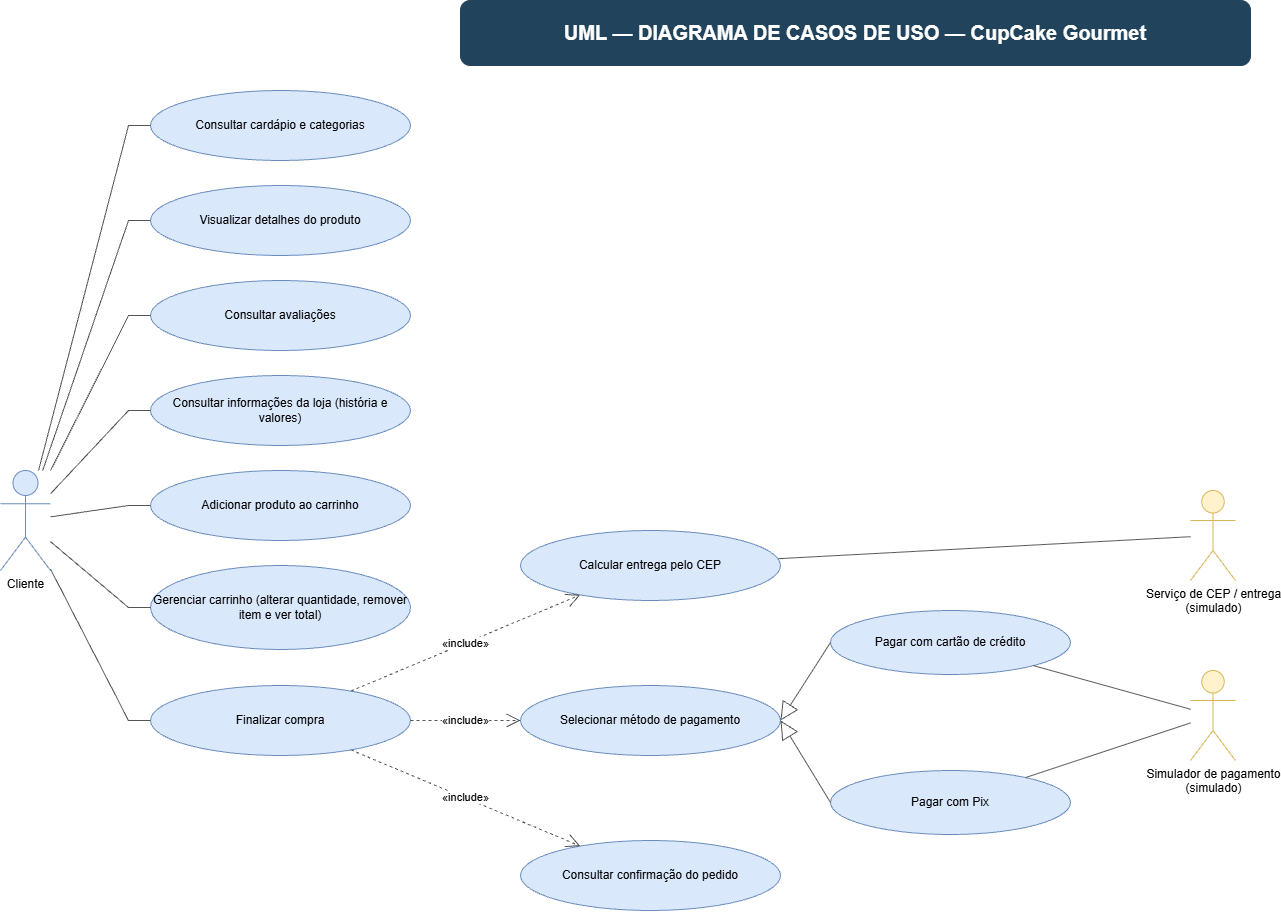

The diagram above was exported from draw.io. Its source (the exported page's mxGraphModel, read from the mxfile embedded in the PNG):
<mxGraphModel dx="1609" dy="950" grid="1" gridSize="10" guides="1" tooltips="1" connect="1" arrows="1" fold="1" page="1" pageScale="1" pageWidth="1700" pageHeight="1250" math="0" shadow="0">
  <root>
    <mxCell id="0" />
    <mxCell id="1" parent="0" />
    <mxCell id="uc1" parent="1" style="ellipse;whiteSpace=wrap;html=1;fontSize=12;fillColor=#dae8fc;strokeColor=#6c8ebf;" value="Consultar cardápio e categorias" vertex="1">
      <mxGeometry height="70" width="260" x="250" y="120" as="geometry" />
    </mxCell>
    <mxCell id="uc2" parent="1" style="ellipse;whiteSpace=wrap;html=1;fontSize=12;fillColor=#dae8fc;strokeColor=#6c8ebf;" value="Visualizar detalhes do produto" vertex="1">
      <mxGeometry height="70" width="260" x="250" y="215" as="geometry" />
    </mxCell>
    <mxCell id="uc3" parent="1" style="ellipse;whiteSpace=wrap;html=1;fontSize=12;fillColor=#dae8fc;strokeColor=#6c8ebf;" value="Consultar avaliações" vertex="1">
      <mxGeometry height="70" width="260" x="250" y="310" as="geometry" />
    </mxCell>
    <mxCell id="uc4" parent="1" style="ellipse;whiteSpace=wrap;html=1;fontSize=12;fillColor=#dae8fc;strokeColor=#6c8ebf;" value="Consultar informações da loja (história e valores)" vertex="1">
      <mxGeometry height="70" width="260" x="250" y="405" as="geometry" />
    </mxCell>
    <mxCell id="uc5" parent="1" style="ellipse;whiteSpace=wrap;html=1;fontSize=12;fillColor=#dae8fc;strokeColor=#6c8ebf;" value="Adicionar produto ao carrinho" vertex="1">
      <mxGeometry height="70" width="260" x="250" y="500" as="geometry" />
    </mxCell>
    <mxCell id="uc6" parent="1" style="ellipse;whiteSpace=wrap;html=1;fontSize=12;fillColor=#dae8fc;strokeColor=#6c8ebf;" value="Gerenciar carrinho (alterar quantidade, remover item e ver total)" vertex="1">
      <mxGeometry height="84" width="260" x="250" y="595" as="geometry" />
    </mxCell>
    <mxCell id="uc7" parent="1" style="ellipse;whiteSpace=wrap;html=1;fontSize=12;fillColor=#dae8fc;strokeColor=#6c8ebf;" value="Finalizar compra" vertex="1">
      <mxGeometry height="70" width="260" x="250" y="715" as="geometry" />
    </mxCell>
    <mxCell id="r1" parent="1" style="ellipse;whiteSpace=wrap;html=1;fontSize=12;fillColor=#dae8fc;strokeColor=#6c8ebf;" value="Calcular entrega pelo CEP" vertex="1">
      <mxGeometry height="70" width="260" x="620" y="560" as="geometry" />
    </mxCell>
    <mxCell id="r2" parent="1" style="ellipse;whiteSpace=wrap;html=1;fontSize=12;fillColor=#dae8fc;strokeColor=#6c8ebf;" value="Selecionar método de pagamento" vertex="1">
      <mxGeometry height="70" width="260" x="620" y="715" as="geometry" />
    </mxCell>
    <mxCell id="r3" parent="1" style="ellipse;whiteSpace=wrap;html=1;fontSize=12;fillColor=#dae8fc;strokeColor=#6c8ebf;" value="Consultar confirmação do pedido" vertex="1">
      <mxGeometry height="70" width="260" x="620" y="870" as="geometry" />
    </mxCell>
    <mxCell id="p1" parent="1" style="ellipse;whiteSpace=wrap;html=1;fontSize=12;fillColor=#dae8fc;strokeColor=#6c8ebf;" value="Pagar com cartão de crédito" vertex="1">
      <mxGeometry height="64" width="240" x="930" y="640" as="geometry" />
    </mxCell>
    <mxCell id="p2" parent="1" style="ellipse;whiteSpace=wrap;html=1;fontSize=12;fillColor=#dae8fc;strokeColor=#6c8ebf;" value="Pagar com Pix" vertex="1">
      <mxGeometry height="64" width="240" x="930" y="800" as="geometry" />
    </mxCell>
    <mxCell id="cli" parent="1" style="shape=umlActor;verticalLabelPosition=bottom;verticalAlign=top;html=1;outlineConnect=0;fontSize=12;fillColor=#dae8fc;strokeColor=#6c8ebf;" value="Cliente" vertex="1">
      <mxGeometry height="100" width="50" x="100" y="500" as="geometry" />
    </mxCell>
    <mxCell id="sim1" parent="1" style="shape=umlActor;verticalLabelPosition=bottom;verticalAlign=top;html=1;outlineConnect=0;fontSize=12;fillColor=#fff2cc;strokeColor=#d6b656;" value="Serviço de CEP / entrega&lt;br&gt;(simulado)" vertex="1">
      <mxGeometry height="90" width="45" x="1290" y="520" as="geometry" />
    </mxCell>
    <mxCell id="sim2" parent="1" style="shape=umlActor;verticalLabelPosition=bottom;verticalAlign=top;html=1;outlineConnect=0;fontSize=12;fillColor=#fff2cc;strokeColor=#d6b656;" value="Simulador de pagamento&lt;br&gt;(simulado)" vertex="1">
      <mxGeometry height="90" width="45" x="1290" y="700" as="geometry" />
    </mxCell>
    <mxCell id="e4" edge="1" parent="1" source="cli" style="endArrow=none;html=1;rounded=0;strokeColor=#555555;entryX=0;entryY=0.5;" target="uc1" value="">
      <mxGeometry relative="1" as="geometry">
        <Array as="points">
          <mxPoint x="228" y="155" />
        </Array>
      </mxGeometry>
    </mxCell>
    <mxCell id="e5" edge="1" parent="1" source="cli" style="endArrow=none;html=1;rounded=0;strokeColor=#555555;entryX=0;entryY=0.5;" target="uc2" value="">
      <mxGeometry relative="1" as="geometry">
        <Array as="points">
          <mxPoint x="228" y="250" />
        </Array>
      </mxGeometry>
    </mxCell>
    <mxCell id="e6" edge="1" parent="1" source="cli" style="endArrow=none;html=1;rounded=0;strokeColor=#555555;entryX=0;entryY=0.5;" target="uc3" value="">
      <mxGeometry relative="1" as="geometry">
        <Array as="points">
          <mxPoint x="228" y="345" />
        </Array>
      </mxGeometry>
    </mxCell>
    <mxCell id="e7" edge="1" parent="1" source="cli" style="endArrow=none;html=1;rounded=0;strokeColor=#555555;entryX=0;entryY=0.5;" target="uc4" value="">
      <mxGeometry relative="1" as="geometry">
        <Array as="points">
          <mxPoint x="228" y="440" />
        </Array>
      </mxGeometry>
    </mxCell>
    <mxCell id="e8" edge="1" parent="1" source="cli" style="endArrow=none;html=1;rounded=0;strokeColor=#555555;entryX=0;entryY=0.5;" target="uc5" value="">
      <mxGeometry relative="1" as="geometry">
        <Array as="points">
          <mxPoint x="228" y="535" />
        </Array>
      </mxGeometry>
    </mxCell>
    <mxCell id="e9" edge="1" parent="1" source="cli" style="endArrow=none;html=1;rounded=0;strokeColor=#555555;entryX=0;entryY=0.5;" target="uc6" value="">
      <mxGeometry relative="1" as="geometry">
        <Array as="points">
          <mxPoint x="228" y="637" />
        </Array>
      </mxGeometry>
    </mxCell>
    <mxCell id="e10" edge="1" parent="1" source="cli" style="endArrow=none;html=1;rounded=0;strokeColor=#555555;entryX=0;entryY=0.5;" target="uc7" value="">
      <mxGeometry relative="1" as="geometry">
        <Array as="points">
          <mxPoint x="228" y="750" />
        </Array>
      </mxGeometry>
    </mxCell>
    <mxCell id="e12" edge="1" parent="1" source="uc7" style="endArrow=open;endSize=12;dashed=1;html=1;rounded=0;strokeColor=#555555;fontSize=11;labelBackgroundColor=#ffffff;" target="r1" value="«include»">
      <mxGeometry relative="1" as="geometry" />
    </mxCell>
    <mxCell id="e13" edge="1" parent="1" source="uc7" style="endArrow=open;endSize=12;dashed=1;html=1;rounded=0;strokeColor=#555555;fontSize=11;labelBackgroundColor=#ffffff;" target="r2" value="«include»">
      <mxGeometry relative="1" as="geometry" />
    </mxCell>
    <mxCell id="e14" edge="1" parent="1" source="uc7" style="endArrow=open;endSize=12;dashed=1;html=1;rounded=0;strokeColor=#555555;fontSize=11;labelBackgroundColor=#ffffff;" target="r3" value="«include»">
      <mxGeometry relative="1" as="geometry" />
    </mxCell>
    <mxCell id="e15" edge="1" parent="1" source="p1" style="endArrow=block;endSize=16;endFill=0;html=1;rounded=0;strokeColor=#555555;exitX=0;exitY=0.5;entryX=1;entryY=0.5;" target="r2" value="">
      <mxGeometry relative="1" as="geometry" />
    </mxCell>
    <mxCell id="e16" edge="1" parent="1" source="p2" style="endArrow=block;endSize=16;endFill=0;html=1;rounded=0;strokeColor=#555555;exitX=0;exitY=0.5;entryX=1;entryY=0.5;" target="r2" value="">
      <mxGeometry relative="1" as="geometry" />
    </mxCell>
    <mxCell id="e17" edge="1" parent="1" source="sim1" style="endArrow=none;html=1;rounded=0;strokeColor=#555555;" target="r1" value="">
      <mxGeometry relative="1" as="geometry" />
    </mxCell>
    <mxCell id="e18" edge="1" parent="1" source="sim2" style="endArrow=none;html=1;rounded=0;strokeColor=#555555;" target="p1" value="">
      <mxGeometry relative="1" as="geometry" />
    </mxCell>
    <mxCell id="e19" edge="1" parent="1" source="sim2" style="endArrow=none;html=1;rounded=0;strokeColor=#555555;" target="p2" value="">
      <mxGeometry relative="1" as="geometry" />
    </mxCell>
    <mxCell id="mlNgGFh-NPtmMzpAhuKO-1" parent="1" style="rounded=1;whiteSpace=wrap;html=1;fillColor=#21445C;strokeColor=#21445C;fontColor=#FFFFFF;fontSize=17;fontStyle=1;align=center;verticalAlign=middle;spacing=8;" value="&lt;span style=&quot;color: rgb(255, 255, 255); font-size: 20px; white-space: nowrap;&quot;&gt;UML — DIAGRAMA DE CASOS DE USO — CupCake Gourmet&lt;/span&gt;" vertex="1">
      <mxGeometry height="65" width="790" x="560" y="30" as="geometry" />
    </mxCell>
  </root>
</mxGraphModel>